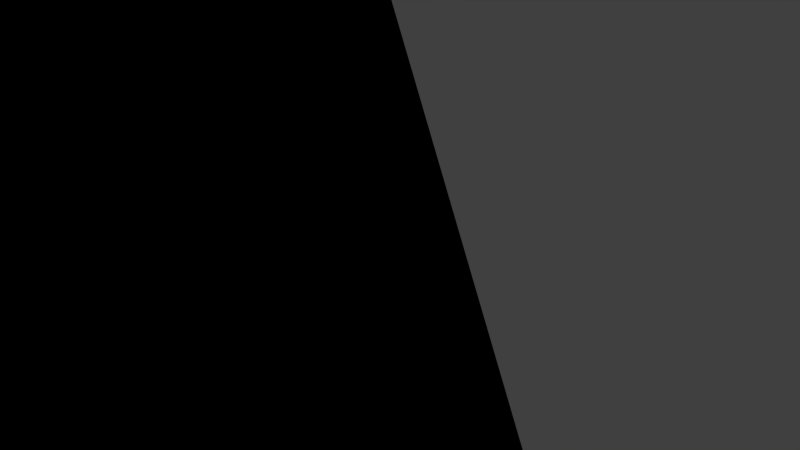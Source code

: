 # Source: powerup_freeze.blend  (saved by Blender 2.75.0; exported with 4.5.12 LTS)
import bpy
from mathutils import Matrix  # noqa: F401  (used for matrix-valued properties, if any)

bpy.ops.wm.read_factory_settings(use_empty=True)
scene = bpy.context.scene
scene.name = 'Scene'

# ---- collections
col_collection_1 = bpy.data.collections.new('Collection 1'); scene.collection.children.link(col_collection_1)

# ---- world
world_world = bpy.data.worlds.new('World'); scene.world = world_world
world_world.color = (0.05088, 0.05088, 0.05088)
world_world.use_sun_shadow = False
world_world.sun_shadow_jitter_overblur = 0.0
world_world.cycles.sampling_method = 'MANUAL'
world_world.cycles.sample_map_resolution = 256

# ---- cameras
cam_camera_001 = bpy.data.cameras.new('Camera.001')
cam_camera_001.clip_end = 100.0
cam_camera_001.lens = 35.0
cam_camera_001.sensor_width = 32.0
cam_camera_001.sensor_height = 18.0
cam_camera_001.display_size = 2.0
cam_camera_001.dof.focus_distance = 0.0
cam_camera_001.dof.aperture_fstop = 128.0
cam_camera_001.dof.aperture_blades = 6

# ---- lights
light_sun = bpy.data.lights.new('Sun', 'SUN')
light_sun.transmission_factor = 0.0
light_sun.angle = 0.1993
light_sun.energy = 1.0
light_sun.shadow_buffer_clip_start = 0.5
light_sun.shadow_soft_size = 0.1
light_sun.shadow_cascade_max_distance = 1000.0
light_sun.cycles.use_multiple_importance_sampling = False

# ---- meshes
me_cube_009 = bpy.data.meshes.new('Cube.009')
me_cube_009.from_pydata([(-1.0, -0.87, -0.87), (-1.0, -1.0, -1.0), (-1.0, -1.0, 1.0), (-1.0, 1.0, 1.0), (-1.0, 0.87, 0.87), (-1.0, -0.87, 0.87), (-1.0, 0.87, -0.87), (-1.0, 1.0, -1.0), (-0.87, -1.0, -0.87), (1.0, -1.0, -1.0), (1.0, -1.0, 1.0), (0.87, -1.0, 0.87), (0.87, -1.0, -0.87), (-0.87, -1.0, 0.87), (-0.87, -0.87, 1.0), (1.0, 1.0, 1.0), (0.87, 0.87, 1.0), (0.87, -0.87, 1.0), (-0.87, 0.87, 1.0), (-0.87, 1.0, -0.87), (0.87, 1.0, 0.87), (-0.87, 1.0, 0.87), (0.87, 1.0, -0.87), (1.0, 1.0, -1.0), (-0.87, 0.87, -1.0), (-0.87, -0.87, -1.0), (0.87, 0.87, -1.0), (0.87, -0.87, -1.0), (1.0, -0.87, -0.87), (1.0, 0.87, 0.87), (1.0, 0.87, -0.87), (1.0, -0.87, 0.87), (0.87, -0.87, 0.87), (-0.87, -0.87, 0.87), (-0.87, 0.87, 0.87), (-0.87, -0.87, 0.87), (0.87, 0.87, 0.87), (0.87, -0.87, -0.87), (-0.87, -0.87, -0.87), (-0.87, 0.87, 0.87), (0.87, -0.87, -0.87), (0.87, 0.87, -0.87), (-0.87, 0.87, -0.87), (0.87, 0.87, -0.87)], [], [(0, 1, 2, 3, 4, 5), (6, 4, 3, 7, 1, 0), (8, 1, 9, 10, 11, 12), (13, 11, 10, 2, 1, 8), (14, 2, 10, 15, 16, 17), (18, 16, 15, 3, 2, 14), (19, 7, 3, 15, 20, 21), (22, 20, 15, 23, 7, 19), (24, 25, 1, 7, 23, 26), (25, 27, 26, 23, 9, 1), (28, 9, 23, 15, 29, 30), (28, 31, 29, 15, 10, 9), (14, 17, 32, 33), (18, 14, 33, 34), (11, 13, 35, 33, 32), (17, 16, 36, 32), (16, 18, 34, 36), (12, 11, 32, 37), (13, 8, 38, 35), (29, 31, 32, 36), (21, 20, 36, 34, 39), (39, 34, 33, 35), (8, 12, 37, 40, 38), (31, 28, 37, 32), (0, 5, 35, 38), (30, 29, 36, 41), (19, 21, 39, 42), (20, 22, 41, 36), (5, 4, 39, 35), (27, 25, 38, 40), (28, 30, 41, 37), (6, 0, 38, 42), (22, 19, 42, 43, 41), (4, 6, 42, 39), (26, 27, 40, 43), (25, 24, 42, 38), (41, 43, 40, 37), (24, 26, 43, 42)])
me_cube_009.use_remesh_preserve_volume = False
me_cube_009.use_remesh_preserve_attributes = False
me_cube_009.use_mirror_vertex_groups = False
me_cube_009.update()
me_cube_008 = bpy.data.meshes.new('Cube.008')
me_cube_008.from_pydata([(-1.0, -1.0, -1.0), (-1.0, -1.0, 1.0), (-1.0, 1.0, -1.0), (-1.0, 1.0, 1.0), (1.0, -1.0, -1.0), (1.0, -1.0, 1.0), (1.0, 1.0, -1.0), (1.0, 1.0, 1.0)], [], [(1, 3, 2, 0), (3, 7, 6, 2), (7, 5, 4, 6), (5, 1, 0, 4), (0, 2, 6, 4), (5, 7, 3, 1)])
me_cube_008.use_remesh_preserve_volume = False
me_cube_008.use_remesh_preserve_attributes = False
me_cube_008.use_mirror_vertex_groups = False
me_cube_008.update()
me_cube_007 = bpy.data.meshes.new('Cube.007')
me_cube_007.from_pydata([(-1.0, -1.0, -1.0), (-1.0, -1.0, 1.0), (-1.0, 1.0, -1.0), (-1.0, 1.0, 1.0), (1.0, -1.0, -1.0), (1.0, -1.0, 1.0), (1.0, 1.0, -1.0), (1.0, 1.0, 1.0)], [], [(1, 3, 2, 0), (3, 7, 6, 2), (7, 5, 4, 6), (5, 1, 0, 4), (0, 2, 6, 4), (5, 7, 3, 1)])
me_cube_007.use_remesh_preserve_volume = False
me_cube_007.use_remesh_preserve_attributes = False
me_cube_007.use_mirror_vertex_groups = False
me_cube_007.update()
me_cube_005 = bpy.data.meshes.new('Cube.005')
me_cube_005.from_pydata([(-1.0, -1.0, -1.0), (-1.0, -1.0, 1.0), (-1.0, 1.0, -1.0), (-1.0, 1.0, 1.0), (1.0, -1.0, -1.0), (1.0, -1.0, 1.0), (1.0, 1.0, -1.0), (1.0, 1.0, 1.0)], [], [(1, 3, 2, 0), (3, 7, 6, 2), (7, 5, 4, 6), (5, 1, 0, 4), (0, 2, 6, 4), (5, 7, 3, 1)])
me_cube_005.use_remesh_preserve_volume = False
me_cube_005.use_remesh_preserve_attributes = False
me_cube_005.use_mirror_vertex_groups = False
me_cube_005.update()
me_cube_006 = bpy.data.meshes.new('Cube.006')
me_cube_006.from_pydata([(-1.0, -1.0, 1.0), (-1.0, 1.0, 1.0), (-1.0, 1.0, -1.0), (-1.0, -1.0, -1.0), (-0.462, -1.0, 1.0), (-0.462, -1.0, -1.0), (-0.462, 1.0, 1.0), (-0.462, 1.0, -1.0), (0.462, 1.0, 1.0), (1.0, 1.0, 1.0), (1.0, 1.0, -1.0), (0.462, 1.0, -1.0), (1.0, -1.0, 1.0), (0.462, -1.0, 1.0), (1.0, -1.0, -1.0), (0.462, -1.0, -1.0), (-0.462, -1.0, -2.164), (-0.462, 1.0, -2.164), (0.462, 1.0, -2.164), (0.462, -1.0, -2.164), (-0.462, -1.0, -1.0), (-0.462, 1.0, -1.0), (-0.462, 1.0, 2.164), (0.462, 1.0, 2.164), (0.462, 1.0, 1.0), (-0.462, -1.0, 2.164), (0.462, -1.0, 2.164), (0.462, -1.0, 1.0), (-0.462, -2.164, 1.0), (-0.462, -2.164, -1.0), (0.462, -2.164, -1.0), (0.462, -2.164, 1.0), (-0.462, 2.164, -1.0), (0.462, 2.164, -1.0), (-0.462, 2.164, 1.0), (0.462, 2.164, 1.0)], [], [(0, 1, 2, 3), (4, 0, 3, 5), (6, 1, 0, 4), (1, 6, 7, 2), (3, 2, 7, 5), (8, 9, 10, 11), (12, 9, 8, 13), (9, 12, 14, 10), (11, 10, 14, 15), (12, 13, 15, 14), (16, 17, 18, 19), (20, 16, 19, 15), (21, 17, 16, 20), (11, 18, 17, 21), (19, 18, 11, 15), (20, 5, 7, 21), (6, 22, 23, 24), (25, 22, 6, 4), (22, 25, 26, 23), (24, 23, 26, 27), (27, 26, 25, 4), (27, 13, 8, 24), (28, 29, 30, 31), (4, 28, 31, 27), (28, 4, 5, 20, 29), (29, 20, 15, 30), (31, 30, 15, 13, 27), (21, 32, 33, 11), (34, 32, 21, 7, 6), (32, 34, 35, 33), (33, 35, 24, 8, 11), (34, 6, 24, 35)])
me_cube_006.use_remesh_preserve_volume = False
me_cube_006.use_remesh_preserve_attributes = False
me_cube_006.use_mirror_vertex_groups = False
me_cube_006.update()
me_cube_004 = bpy.data.meshes.new('Cube.004')
me_cube_004.from_pydata([(-1.0, -0.87, -0.87), (-1.0, -1.0, -1.0), (-1.0, -1.0, 1.0), (-1.0, 1.0, 1.0), (-1.0, 0.87, 0.87), (-1.0, -0.87, 0.87), (-1.0, 0.87, -0.87), (-1.0, 1.0, -1.0), (-0.87, -1.0, -0.87), (1.0, -1.0, -1.0), (1.0, -1.0, 1.0), (0.87, -1.0, 0.87), (0.87, -1.0, -0.87), (-0.87, -1.0, 0.87), (-0.87, -0.87, 1.0), (1.0, 1.0, 1.0), (0.87, 0.87, 1.0), (0.87, -0.87, 1.0), (-0.87, 0.87, 1.0), (-0.87, 1.0, -0.87), (0.87, 1.0, 0.87), (-0.87, 1.0, 0.87), (0.87, 1.0, -0.87), (1.0, 1.0, -1.0), (-0.87, 0.87, -1.0), (-0.87, -0.87, -1.0), (0.87, 0.87, -1.0), (0.87, -0.87, -1.0), (1.0, -0.87, -0.87), (1.0, 0.87, 0.87), (1.0, 0.87, -0.87), (1.0, -0.87, 0.87), (0.87, -0.87, 0.87), (-0.87, -0.87, 0.87), (-0.87, 0.87, 0.87), (-0.87, -0.87, 0.87), (0.87, 0.87, 0.87), (0.87, -0.87, -0.87), (-0.87, -0.87, -0.87), (-0.87, 0.87, 0.87), (0.87, -0.87, -0.87), (0.87, 0.87, -0.87), (-0.87, 0.87, -0.87), (0.87, 0.87, -0.87)], [], [(0, 1, 2, 3, 4, 5), (6, 4, 3, 7, 1, 0), (8, 1, 9, 10, 11, 12), (13, 11, 10, 2, 1, 8), (14, 2, 10, 15, 16, 17), (18, 16, 15, 3, 2, 14), (19, 7, 3, 15, 20, 21), (22, 20, 15, 23, 7, 19), (24, 25, 1, 7, 23, 26), (25, 27, 26, 23, 9, 1), (28, 9, 23, 15, 29, 30), (28, 31, 29, 15, 10, 9), (14, 17, 32, 33), (18, 14, 33, 34), (11, 13, 35, 33, 32), (17, 16, 36, 32), (16, 18, 34, 36), (12, 11, 32, 37), (13, 8, 38, 35), (29, 31, 32, 36), (21, 20, 36, 34, 39), (39, 34, 33, 35), (8, 12, 37, 40, 38), (31, 28, 37, 32), (0, 5, 35, 38), (30, 29, 36, 41), (19, 21, 39, 42), (20, 22, 41, 36), (5, 4, 39, 35), (27, 25, 38, 40), (28, 30, 41, 37), (6, 0, 38, 42), (22, 19, 42, 43, 41), (4, 6, 42, 39), (26, 27, 40, 43), (25, 24, 42, 38), (41, 43, 40, 37), (24, 26, 43, 42)])
me_cube_004.use_remesh_preserve_volume = False
me_cube_004.use_remesh_preserve_attributes = False
me_cube_004.use_mirror_vertex_groups = False
me_cube_004.update()

# ---- objects
ob_camera = bpy.data.objects.new('Camera', cam_camera_001)
ob_sun = bpy.data.objects.new('Sun', light_sun)
ob_cube_005 = bpy.data.objects.new('Cube.005', me_cube_009)
ob_cube_004 = bpy.data.objects.new('Cube.004', me_cube_008)
ob_cube_003 = bpy.data.objects.new('Cube.003', me_cube_007)
ob_cube_001 = bpy.data.objects.new('Cube.001', me_cube_005)
ob_cube_002 = bpy.data.objects.new('Cube.002', me_cube_006)
ob_cube = bpy.data.objects.new('Cube', me_cube_004)

# ---- transforms, parenting, visibility, modifiers, constraints
ob_camera.location = (0.2362, 1.83, 0.87)
ob_camera.rotation_euler = (1.102, 0.006106, 1.006)
ob_camera.lineart.crease_threshold = 0.0
ob_sun.location = (0.6121, -4.265, -1.598)
ob_sun.lineart.crease_threshold = 0.0
ob_cube_005.location = (-0.6309, 0.7968, -0.1168)
ob_cube_005.rotation_euler = (-0.3546, -0.2843, -0.03263)
ob_cube_005.scale = (0.7902, 0.7902, 0.7902)
ob_cube_005.lineart.crease_threshold = 0.0
ob_cube_004.location = (0.0, 0.0, 0.0)
ob_cube_004.lineart.crease_threshold = 0.0
ob_cube_003.location = (0.0, 0.0, 0.0)
ob_cube_003.rotation_euler = (0.0, 0.0, 1.571)
ob_cube_003.scale = (1.883, 0.87, 0.87)
ob_cube_003.hide_viewport = True
ob_cube_003.lineart.crease_threshold = 0.0
ob_cube_001.location = (0.0, 0.0, 0.0)
ob_cube_001.scale = (1.883, 0.87, 0.87)
ob_cube_001.hide_viewport = True
ob_cube_001.lineart.crease_threshold = 0.0
ob_cube_002.location = (0.0, 0.0, 0.0)
ob_cube_002.rotation_euler = (0.0, 1.571, 0.0)
ob_cube_002.scale = (1.883, 0.87, 0.87)
ob_cube_002.hide_viewport = True
ob_cube_002.lineart.crease_threshold = 0.0
ob_cube.location = (-0.4558, 0.3407, 0.0)
ob_cube.rotation_euler = (-0.119, -0.1535, -0.1054)
ob_cube.scale = (0.9023, 0.9023, 0.9023)
ob_cube.lineart.crease_threshold = 0.0

# ---- collection membership
col_collection_1.objects.link(ob_camera)
col_collection_1.objects.link(ob_sun)
col_collection_1.objects.link(ob_cube_005)
col_collection_1.objects.link(ob_cube_004)
col_collection_1.objects.link(ob_cube_003)
col_collection_1.objects.link(ob_cube_001)
col_collection_1.objects.link(ob_cube_002)
col_collection_1.objects.link(ob_cube)

# ---- scene / render settings (as saved in the file)
scene.camera = ob_camera
scene.frame_start = 1; scene.frame_end = 250; scene.frame_set(1)
scene.render.engine = 'BLENDER_EEVEE_NEXT'
scene.render.resolution_percentage = 50
scene.render.dither_intensity = 0.0
scene.cycles.use_denoising = False
scene.cycles.samples = 10
scene.cycles.sampling_pattern = 'TABULATED_SOBOL'
scene.cycles.light_sampling_threshold = 0.0
scene.cycles.use_adaptive_sampling = False
scene.cycles.use_light_tree = False
scene.cycles.blur_glossy = 0.0
scene.cycles.pixel_filter_type = 'GAUSSIAN'
scene.cycles.sample_clamp_indirect = 0.0
scene.view_settings.view_transform = 'Standard'
bpy.context.view_layer.update()
